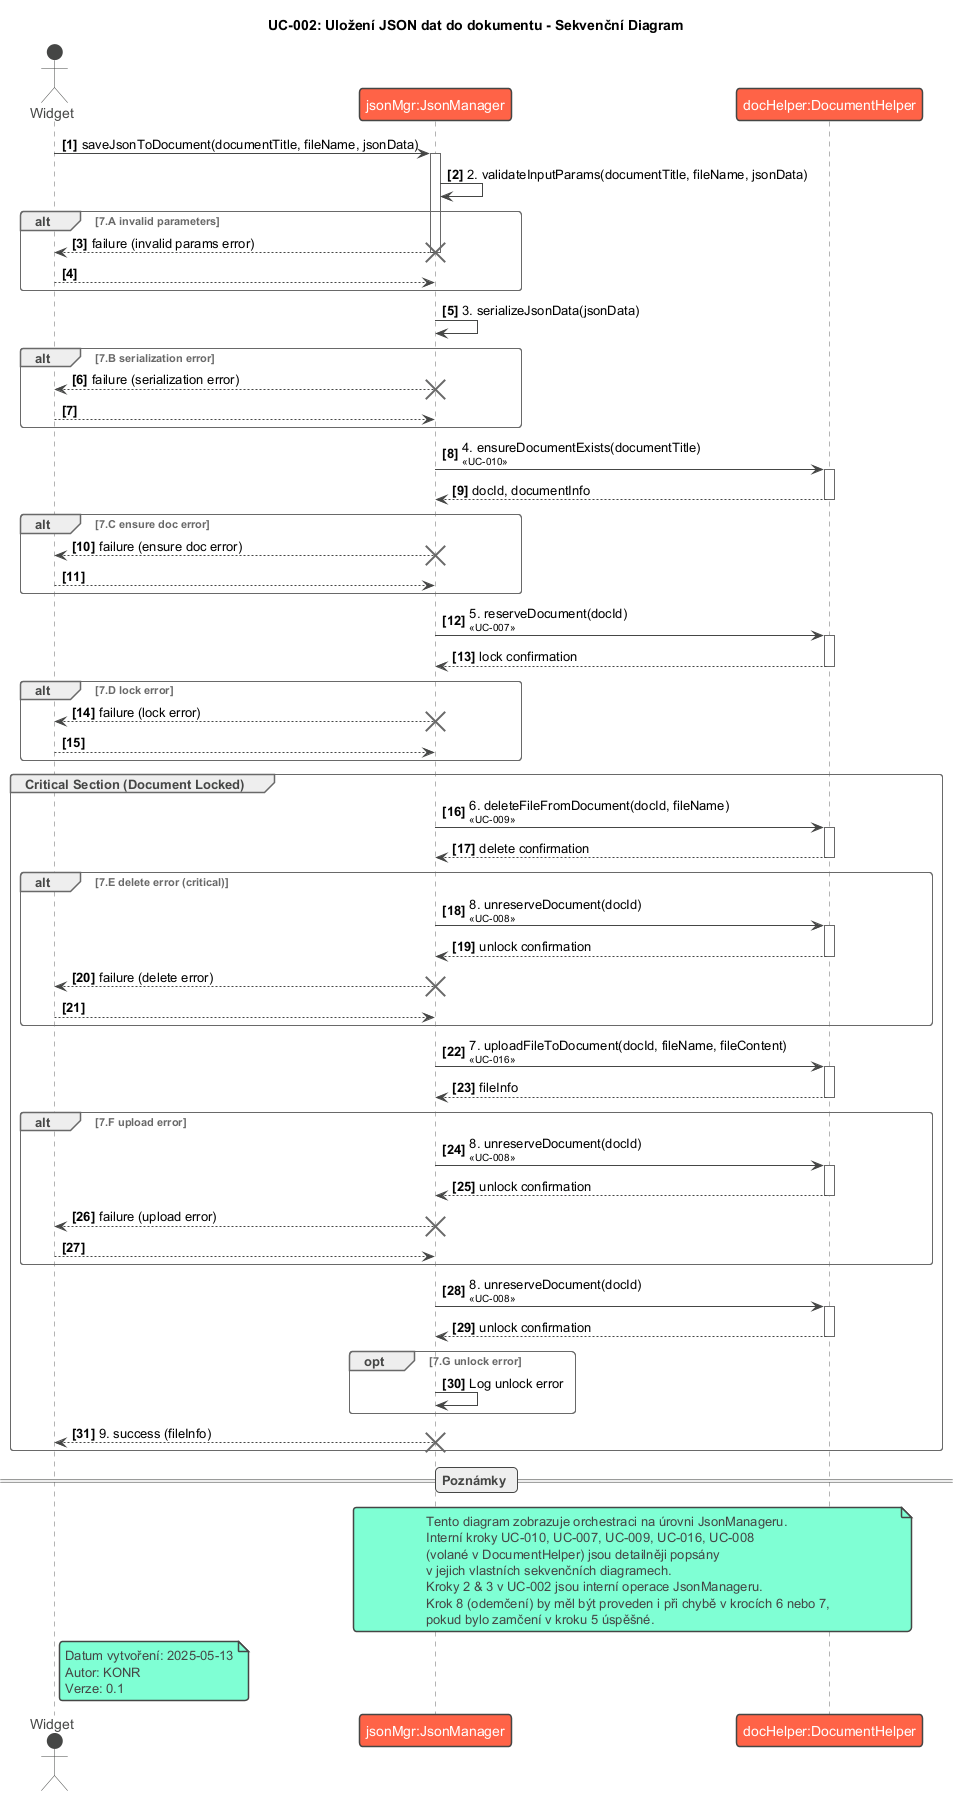

The diagram above was rendered by PlantUML. Its source (embedded in the PNG):
@startuml SD-002_Save_JSON_Data
!theme vibrant
title UC-002: Uložení JSON dat do dokumentu - Sekvenční Diagram

actor "Widget" as Widget
participant "jsonMgr:JsonManager" as JsonManager
participant "docHelper:DocumentHelper" as DocumentHelper

autonumber "<b>[0]"

Widget -> JsonManager : saveJsonToDocument(documentTitle, fileName, jsonData)
activate JsonManager

JsonManager -> JsonManager : 2. validateInputParams(documentTitle, fileName, jsonData)
alt 7.A invalid parameters
    JsonManager --> Widget : failure (invalid params error)
    deactivate JsonManager
    destroy JsonManager
    return
end

JsonManager -> JsonManager : 3. serializeJsonData(jsonData)
alt 7.B serialization error
    JsonManager --> Widget : failure (serialization error)
    deactivate JsonManager
    destroy JsonManager
    return
end

JsonManager -> DocumentHelper : 4. ensureDocumentExists(documentTitle)\n<size:10><< UC-010 >></size>
activate DocumentHelper
DocumentHelper --> JsonManager : docId, documentInfo
deactivate DocumentHelper
alt 7.C ensure doc error
    JsonManager --> Widget : failure (ensure doc error)
    deactivate JsonManager
    destroy JsonManager
    return
end

JsonManager -> DocumentHelper : 5. reserveDocument(docId)\n<size:10><< UC-007 >></size>
activate DocumentHelper
DocumentHelper --> JsonManager : lock confirmation
deactivate DocumentHelper
alt 7.D lock error
    JsonManager --> Widget : failure (lock error)
    deactivate JsonManager
    destroy JsonManager
    return
end

' --- Critical section: Document is locked ---
' Need to ensure unlock happens if any step here fails

group Critical Section (Document Locked)
    JsonManager -> DocumentHelper : 6. deleteFileFromDocument(docId, fileName)\n<size:10><< UC-009 >></size>
    activate DocumentHelper
    DocumentHelper --> JsonManager : delete confirmation
    deactivate DocumentHelper
    alt 7.E delete error (critical)
        JsonManager -> DocumentHelper : 8. unreserveDocument(docId)\n<size:10><< UC-008 >></size>
        activate DocumentHelper
        DocumentHelper --> JsonManager : unlock confirmation
        deactivate DocumentHelper
        JsonManager --> Widget : failure (delete error)
        deactivate JsonManager
        destroy JsonManager
        return
    end
    ' Note: 7.E also covers non-critical "file not found" which proceeds

    JsonManager -> DocumentHelper : 7. uploadFileToDocument(docId, fileName, fileContent)\n<size:10><< UC-016 >></size>
    activate DocumentHelper
    DocumentHelper --> JsonManager : fileInfo
    deactivate DocumentHelper
    alt 7.F upload error
        JsonManager -> DocumentHelper : 8. unreserveDocument(docId)\n<size:10><< UC-008 >></size>
        activate DocumentHelper
        DocumentHelper --> JsonManager : unlock confirmation
        deactivate DocumentHelper
        JsonManager --> Widget : failure (upload error)
        deactivate JsonManager
        destroy JsonManager
        return
    end

    JsonManager -> DocumentHelper : 8. unreserveDocument(docId)\n<size:10><< UC-008 >></size>
    activate DocumentHelper
    DocumentHelper --> JsonManager : unlock confirmation
    deactivate DocumentHelper
    opt 7.G unlock error
        JsonManager -> JsonManager : Log unlock error
    end

    JsonManager --> Widget : 9. success (fileInfo)
    deactivate JsonManager
    destroy JsonManager
end

== Poznámky ==
note over JsonManager, DocumentHelper
  Tento diagram zobrazuje orchestraci na úrovni JsonManageru.
  Interní kroky UC-010, UC-007, UC-009, UC-016, UC-008
  (volané v DocumentHelper) jsou detailněji popsány
  v jejich vlastních sekvenčních diagramech.
  Kroky 2 & 3 v UC-002 jsou interní operace JsonManageru.
  Krok 8 (odemčení) by měl být proveden i při chybě v krocích 6 nebo 7,
  pokud bylo zamčení v kroku 5 úspěšné.
end note

note right of Widget
  Datum vytvoření: 2025-05-13
  Autor: KONR
  Verze: 0.1
end note

@enduml